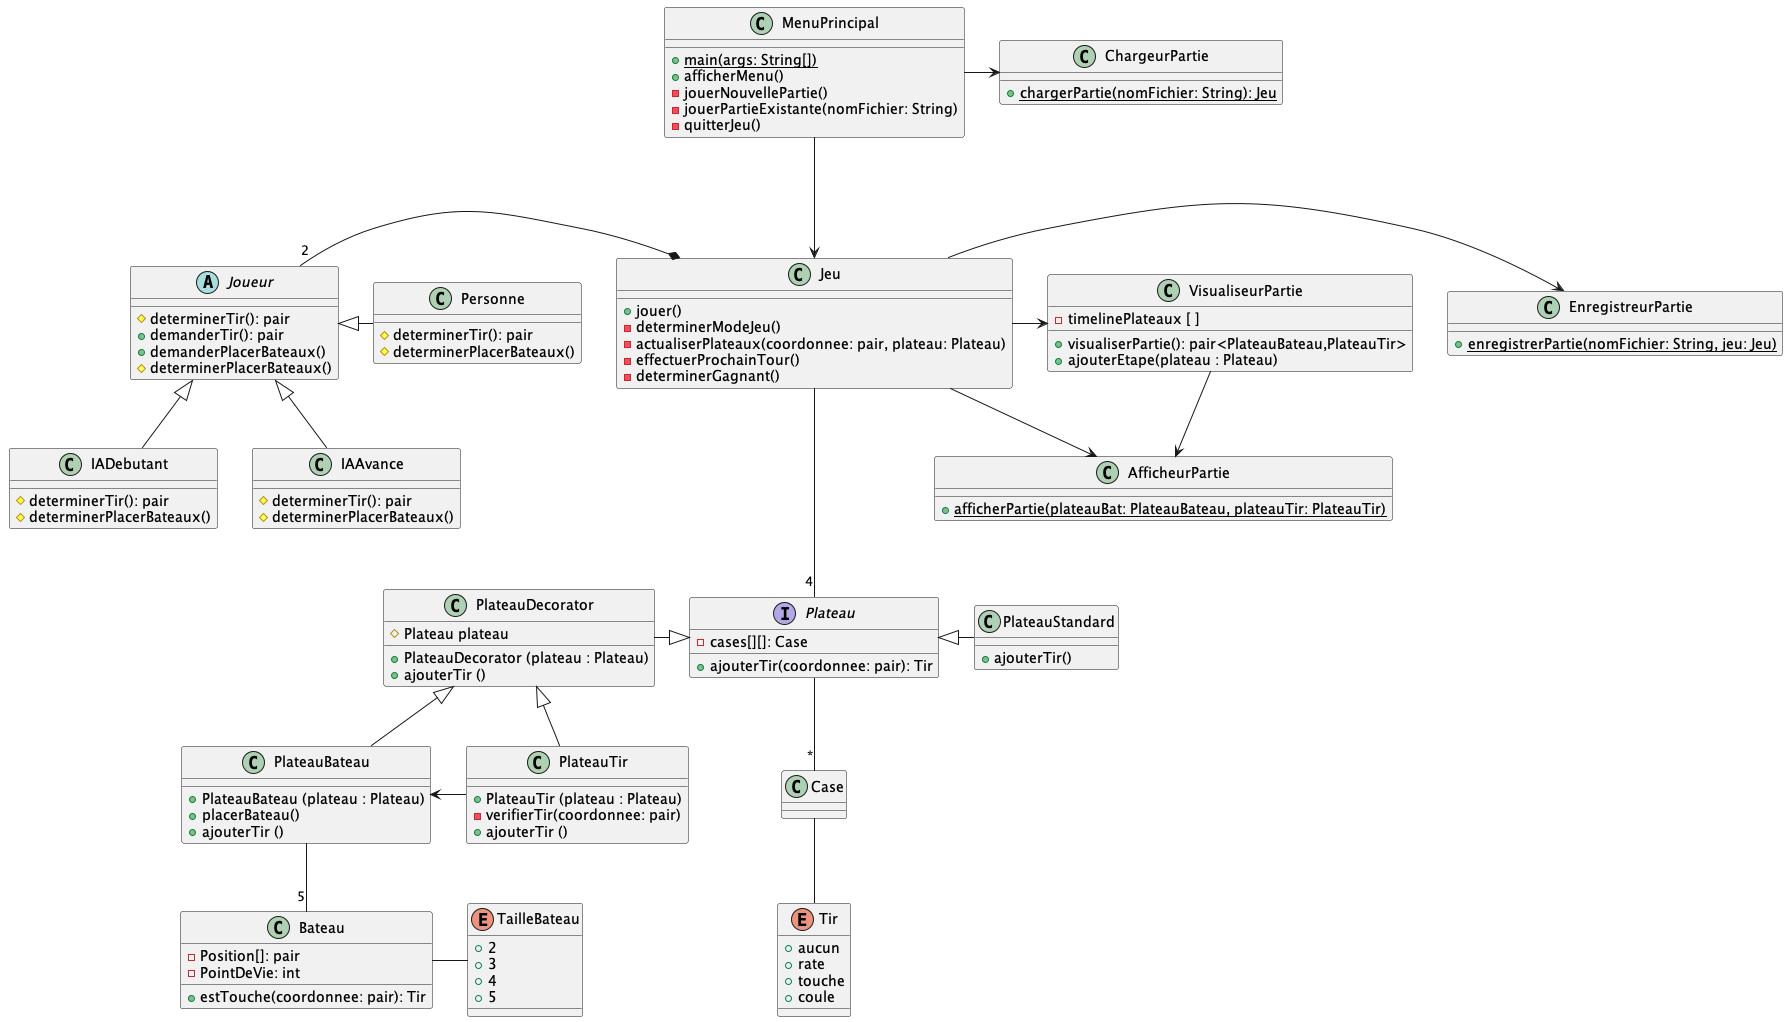

The diagram above was rendered by PlantUML. Its source (embedded in the PNG):
@startuml
interface Plateau{
    - cases[][]: Case
    + ajouterTir(coordonnee: pair): Tir
}

abstract class Joueur{
    # determinerTir(): pair
    + demanderTir(): pair
    + demanderPlacerBateaux()
    # determinerPlacerBateaux()
}

class MenuPrincipal{
    + {static} main(args: String[])
    + afficherMenu()
    - jouerNouvellePartie()
    - jouerPartieExistante(nomFichier: String)
    - quitterJeu()
}

class Jeu {
    + jouer()
    - determinerModeJeu()
    - actualiserPlateaux(coordonnee: pair, plateau: Plateau)
    - effectuerProchainTour()
    - determinerGagnant()
}

class PlateauBateau {
    + PlateauBateau (plateau : Plateau)
    + placerBateau()
    + ajouterTir ()
}

class PlateauTir {
    + PlateauTir (plateau : Plateau)
    - verifierTir(coordonnee: pair)
    + ajouterTir ()
}

class Bateau {
    - Position[]: pair
    - PointDeVie: int
    + estTouche(coordonnee: pair): Tir
}

enum TailleBateau {
    + 2
    + 3
    + 4
    + 5
}

class Case {
}

enum Tir {
    + aucun
    + rate
    + touche
    + coule
}

class IADebutant {
    # determinerTir(): pair
    # determinerPlacerBateaux()
}

class IAAvance{
    # determinerTir(): pair
    # determinerPlacerBateaux()
}

class ChargeurPartie {
    + {static} chargerPartie(nomFichier: String): Jeu
}

class VisualiseurPartie {
    - timelinePlateaux [ ]
    + visualiserPartie(): pair<PlateauBateau,PlateauTir>
    + ajouterEtape(plateau : Plateau)
}

class AfficheurPartie {
    + {static} afficherPartie(plateauBat: PlateauBateau, plateauTir: PlateauTir)
}

class EnregistreurPartie {
    + {static} enregistrerPartie(nomFichier: String, jeu: Jeu)
}

class Personne {
    # determinerTir(): pair
    # determinerPlacerBateaux()
}

class PlateauDecorator {
    # Plateau plateau
    + PlateauDecorator (plateau : Plateau)
    + ajouterTir ()
}

class PlateauStandard {
     + ajouterTir()
}


PlateauBateau -- "5" Bateau
Bateau -left- TailleBateau
PlateauDecorator <|-- PlateauBateau
PlateauDecorator <|-- PlateauTir
Jeu -right-> EnregistreurPartie
Jeu -right-> VisualiseurPartie
Jeu -right-> AfficheurPartie
MenuPrincipal -> ChargeurPartie
MenuPrincipal ---> Jeu
Jeu --- "4" Plateau
Plateau -down- "*" Case
PlateauDecorator -|> Plateau
Case -- Tir
Joueur <|-right- Personne
Joueur <|-down- IADebutant
Joueur <|-down- IAAvance
Jeu *-left-- "2" Joueur
PlateauBateau <- PlateauTir
VisualiseurPartie --> AfficheurPartie
PlateauStandard -left|> Plateau

@enduml